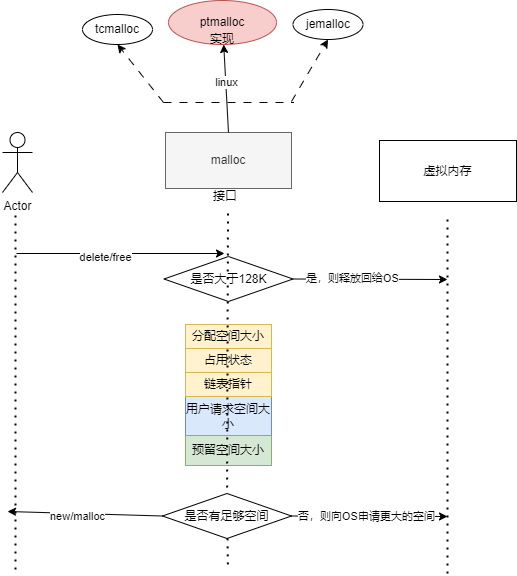

The diagram above was exported from draw.io. Its source (the exported page's mxGraphModel, read from the mxfile embedded in the PNG):
<mxGraphModel dx="1426" dy="785" grid="0" gridSize="10" guides="1" tooltips="1" connect="1" arrows="1" fold="1" page="1" pageScale="1" pageWidth="827" pageHeight="1169" background="#ffffff" math="0" shadow="0">
  <root>
    <mxCell id="0" />
    <mxCell id="1" parent="0" />
    <mxCell id="BfqgRqfW-RAwAbuUTZuQ-1" value="malloc" style="rounded=0;whiteSpace=wrap;html=1;fillColor=#f5f5f5;fontColor=#333333;strokeColor=#666666;" vertex="1" parent="1">
      <mxGeometry x="268" y="314" width="126" height="56" as="geometry" />
    </mxCell>
    <mxCell id="BfqgRqfW-RAwAbuUTZuQ-2" value="虚拟内存" style="rounded=0;whiteSpace=wrap;html=1;" vertex="1" parent="1">
      <mxGeometry x="482" y="322" width="137" height="61" as="geometry" />
    </mxCell>
    <mxCell id="BfqgRqfW-RAwAbuUTZuQ-3" value="Actor" style="shape=umlActor;verticalLabelPosition=bottom;verticalAlign=top;html=1;outlineConnect=0;" vertex="1" parent="1">
      <mxGeometry x="105" y="314" width="30" height="60" as="geometry" />
    </mxCell>
    <mxCell id="BfqgRqfW-RAwAbuUTZuQ-4" value="" style="endArrow=none;dashed=1;html=1;dashPattern=1 3;strokeWidth=2;rounded=0;" edge="1" parent="1">
      <mxGeometry width="50" height="50" relative="1" as="geometry">
        <mxPoint x="118" y="397" as="sourcePoint" />
        <mxPoint x="118" y="751" as="targetPoint" />
      </mxGeometry>
    </mxCell>
    <mxCell id="BfqgRqfW-RAwAbuUTZuQ-5" value="" style="endArrow=none;dashed=1;html=1;dashPattern=1 3;strokeWidth=2;rounded=0;" edge="1" parent="1" source="BfqgRqfW-RAwAbuUTZuQ-35">
      <mxGeometry width="50" height="50" relative="1" as="geometry">
        <mxPoint x="330.5" y="395" as="sourcePoint" />
        <mxPoint x="330.5" y="749" as="targetPoint" />
      </mxGeometry>
    </mxCell>
    <mxCell id="BfqgRqfW-RAwAbuUTZuQ-6" value="" style="endArrow=none;dashed=1;html=1;dashPattern=1 3;strokeWidth=2;rounded=0;" edge="1" parent="1">
      <mxGeometry width="50" height="50" relative="1" as="geometry">
        <mxPoint x="550" y="401" as="sourcePoint" />
        <mxPoint x="550" y="755" as="targetPoint" />
      </mxGeometry>
    </mxCell>
    <mxCell id="BfqgRqfW-RAwAbuUTZuQ-7" value="" style="endArrow=classic;html=1;rounded=0;" edge="1" parent="1">
      <mxGeometry width="50" height="50" relative="1" as="geometry">
        <mxPoint x="119" y="435" as="sourcePoint" />
        <mxPoint x="327" y="435" as="targetPoint" />
      </mxGeometry>
    </mxCell>
    <mxCell id="BfqgRqfW-RAwAbuUTZuQ-8" value="delete/free" style="edgeLabel;html=1;align=center;verticalAlign=middle;resizable=0;points=[];" vertex="1" connectable="0" parent="BfqgRqfW-RAwAbuUTZuQ-7">
      <mxGeometry x="-0.1531" y="-3" relative="1" as="geometry">
        <mxPoint as="offset" />
      </mxGeometry>
    </mxCell>
    <mxCell id="BfqgRqfW-RAwAbuUTZuQ-11" value="" style="endArrow=classic;html=1;rounded=0;exitX=0;exitY=0.5;exitDx=0;exitDy=0;" edge="1" parent="1" source="BfqgRqfW-RAwAbuUTZuQ-35">
      <mxGeometry width="50" height="50" relative="1" as="geometry">
        <mxPoint x="262" y="698" as="sourcePoint" />
        <mxPoint x="110" y="693" as="targetPoint" />
      </mxGeometry>
    </mxCell>
    <mxCell id="BfqgRqfW-RAwAbuUTZuQ-12" value="new/malloc" style="edgeLabel;html=1;align=center;verticalAlign=middle;resizable=0;points=[];" vertex="1" connectable="0" parent="BfqgRqfW-RAwAbuUTZuQ-11">
      <mxGeometry x="0.1429" y="3" relative="1" as="geometry">
        <mxPoint x="4" as="offset" />
      </mxGeometry>
    </mxCell>
    <mxCell id="BfqgRqfW-RAwAbuUTZuQ-15" value="是否大于128K" style="rhombus;whiteSpace=wrap;html=1;" vertex="1" parent="1">
      <mxGeometry x="266.5" y="438" width="129" height="45" as="geometry" />
    </mxCell>
    <mxCell id="BfqgRqfW-RAwAbuUTZuQ-16" value="" style="endArrow=classic;html=1;rounded=0;exitX=1;exitY=0.5;exitDx=0;exitDy=0;" edge="1" parent="1" source="BfqgRqfW-RAwAbuUTZuQ-15">
      <mxGeometry width="50" height="50" relative="1" as="geometry">
        <mxPoint x="387" y="550" as="sourcePoint" />
        <mxPoint x="550" y="461" as="targetPoint" />
      </mxGeometry>
    </mxCell>
    <mxCell id="BfqgRqfW-RAwAbuUTZuQ-17" value="是，则释放回给OS" style="edgeLabel;html=1;align=center;verticalAlign=middle;resizable=0;points=[];" vertex="1" connectable="0" parent="BfqgRqfW-RAwAbuUTZuQ-16">
      <mxGeometry x="-0.2298" y="1" relative="1" as="geometry">
        <mxPoint as="offset" />
      </mxGeometry>
    </mxCell>
    <mxCell id="BfqgRqfW-RAwAbuUTZuQ-19" value="分配空间大小" style="rounded=0;whiteSpace=wrap;html=1;fillColor=#fff2cc;strokeColor=#d6b656;" vertex="1" parent="1">
      <mxGeometry x="288" y="506" width="86" height="24" as="geometry" />
    </mxCell>
    <mxCell id="BfqgRqfW-RAwAbuUTZuQ-20" value="用户请求空间大小" style="rounded=0;whiteSpace=wrap;html=1;fillColor=#dae8fc;strokeColor=#6c8ebf;" vertex="1" parent="1">
      <mxGeometry x="288" y="578" width="86" height="39" as="geometry" />
    </mxCell>
    <mxCell id="BfqgRqfW-RAwAbuUTZuQ-21" value="预留空间大小" style="rounded=0;whiteSpace=wrap;html=1;fillColor=#d5e8d4;strokeColor=#82b366;" vertex="1" parent="1">
      <mxGeometry x="288" y="617" width="86" height="30" as="geometry" />
    </mxCell>
    <mxCell id="BfqgRqfW-RAwAbuUTZuQ-23" value="" style="endArrow=classic;html=1;rounded=0;exitX=0.5;exitY=0;exitDx=0;exitDy=0;" edge="1" parent="1" source="BfqgRqfW-RAwAbuUTZuQ-1" target="BfqgRqfW-RAwAbuUTZuQ-27">
      <mxGeometry width="50" height="50" relative="1" as="geometry">
        <mxPoint x="387" y="429" as="sourcePoint" />
        <mxPoint x="331" y="222" as="targetPoint" />
      </mxGeometry>
    </mxCell>
    <mxCell id="BfqgRqfW-RAwAbuUTZuQ-28" value="linux" style="edgeLabel;html=1;align=center;verticalAlign=middle;resizable=0;points=[];" vertex="1" connectable="0" parent="BfqgRqfW-RAwAbuUTZuQ-23">
      <mxGeometry x="0.1593" relative="1" as="geometry">
        <mxPoint as="offset" />
      </mxGeometry>
    </mxCell>
    <mxCell id="BfqgRqfW-RAwAbuUTZuQ-24" value="" style="endArrow=none;html=1;rounded=0;dashed=1;dashPattern=8 8;" edge="1" parent="1">
      <mxGeometry width="50" height="50" relative="1" as="geometry">
        <mxPoint x="266" y="284" as="sourcePoint" />
        <mxPoint x="396" y="284" as="targetPoint" />
      </mxGeometry>
    </mxCell>
    <mxCell id="BfqgRqfW-RAwAbuUTZuQ-25" value="" style="endArrow=classic;html=1;rounded=0;dashed=1;dashPattern=8 8;entryX=0.5;entryY=1;entryDx=0;entryDy=0;" edge="1" parent="1" target="BfqgRqfW-RAwAbuUTZuQ-30">
      <mxGeometry width="50" height="50" relative="1" as="geometry">
        <mxPoint x="266" y="284" as="sourcePoint" />
        <mxPoint x="235" y="233" as="targetPoint" />
      </mxGeometry>
    </mxCell>
    <mxCell id="BfqgRqfW-RAwAbuUTZuQ-26" value="" style="endArrow=classic;html=1;rounded=0;dashed=1;dashPattern=8 8;entryX=0.5;entryY=1;entryDx=0;entryDy=0;" edge="1" parent="1" target="BfqgRqfW-RAwAbuUTZuQ-29">
      <mxGeometry width="50" height="50" relative="1" as="geometry">
        <mxPoint x="394" y="283" as="sourcePoint" />
        <mxPoint x="417" y="227" as="targetPoint" />
      </mxGeometry>
    </mxCell>
    <mxCell id="BfqgRqfW-RAwAbuUTZuQ-27" value="ptmalloc" style="ellipse;whiteSpace=wrap;html=1;fillColor=#f8cecc;strokeColor=#b85450;" vertex="1" parent="1">
      <mxGeometry x="271" y="182" width="108" height="44" as="geometry" />
    </mxCell>
    <mxCell id="BfqgRqfW-RAwAbuUTZuQ-29" value="jemalloc" style="ellipse;whiteSpace=wrap;html=1;" vertex="1" parent="1">
      <mxGeometry x="395.5" y="191" width="70" height="30" as="geometry" />
    </mxCell>
    <mxCell id="BfqgRqfW-RAwAbuUTZuQ-30" value="tcmalloc" style="ellipse;whiteSpace=wrap;html=1;" vertex="1" parent="1">
      <mxGeometry x="185" y="196" width="70" height="30" as="geometry" />
    </mxCell>
    <mxCell id="BfqgRqfW-RAwAbuUTZuQ-31" value="接口" style="text;html=1;align=center;verticalAlign=middle;whiteSpace=wrap;rounded=0;" vertex="1" parent="1">
      <mxGeometry x="298" y="363" width="60" height="30" as="geometry" />
    </mxCell>
    <mxCell id="BfqgRqfW-RAwAbuUTZuQ-32" value="实现" style="text;html=1;align=center;verticalAlign=middle;whiteSpace=wrap;rounded=0;" vertex="1" parent="1">
      <mxGeometry x="295" y="206" width="60" height="30" as="geometry" />
    </mxCell>
    <mxCell id="BfqgRqfW-RAwAbuUTZuQ-33" value="链表指针" style="rounded=0;whiteSpace=wrap;html=1;fillColor=#fff2cc;strokeColor=#d6b656;" vertex="1" parent="1">
      <mxGeometry x="288" y="554" width="86" height="24" as="geometry" />
    </mxCell>
    <mxCell id="BfqgRqfW-RAwAbuUTZuQ-34" value="占用状态" style="rounded=0;whiteSpace=wrap;html=1;fillColor=#fff2cc;strokeColor=#d6b656;" vertex="1" parent="1">
      <mxGeometry x="288" y="530" width="86" height="24" as="geometry" />
    </mxCell>
    <mxCell id="BfqgRqfW-RAwAbuUTZuQ-36" value="" style="endArrow=none;dashed=1;html=1;dashPattern=1 3;strokeWidth=2;rounded=0;" edge="1" parent="1" target="BfqgRqfW-RAwAbuUTZuQ-35">
      <mxGeometry width="50" height="50" relative="1" as="geometry">
        <mxPoint x="330.5" y="395" as="sourcePoint" />
        <mxPoint x="330.5" y="749" as="targetPoint" />
      </mxGeometry>
    </mxCell>
    <mxCell id="BfqgRqfW-RAwAbuUTZuQ-35" value="是否有足够空间" style="rhombus;whiteSpace=wrap;html=1;" vertex="1" parent="1">
      <mxGeometry x="265" y="675" width="129" height="45" as="geometry" />
    </mxCell>
    <mxCell id="BfqgRqfW-RAwAbuUTZuQ-37" value="" style="endArrow=classic;html=1;rounded=0;exitX=1;exitY=0.5;exitDx=0;exitDy=0;" edge="1" parent="1" source="BfqgRqfW-RAwAbuUTZuQ-35">
      <mxGeometry width="50" height="50" relative="1" as="geometry">
        <mxPoint x="387" y="429" as="sourcePoint" />
        <mxPoint x="550" y="698" as="targetPoint" />
      </mxGeometry>
    </mxCell>
    <mxCell id="BfqgRqfW-RAwAbuUTZuQ-38" value="否，则向OS申请更大的空间" style="edgeLabel;html=1;align=center;verticalAlign=middle;resizable=0;points=[];" vertex="1" connectable="0" parent="BfqgRqfW-RAwAbuUTZuQ-37">
      <mxGeometry x="-0.5769" relative="1" as="geometry">
        <mxPoint x="42" as="offset" />
      </mxGeometry>
    </mxCell>
  </root>
</mxGraphModel>